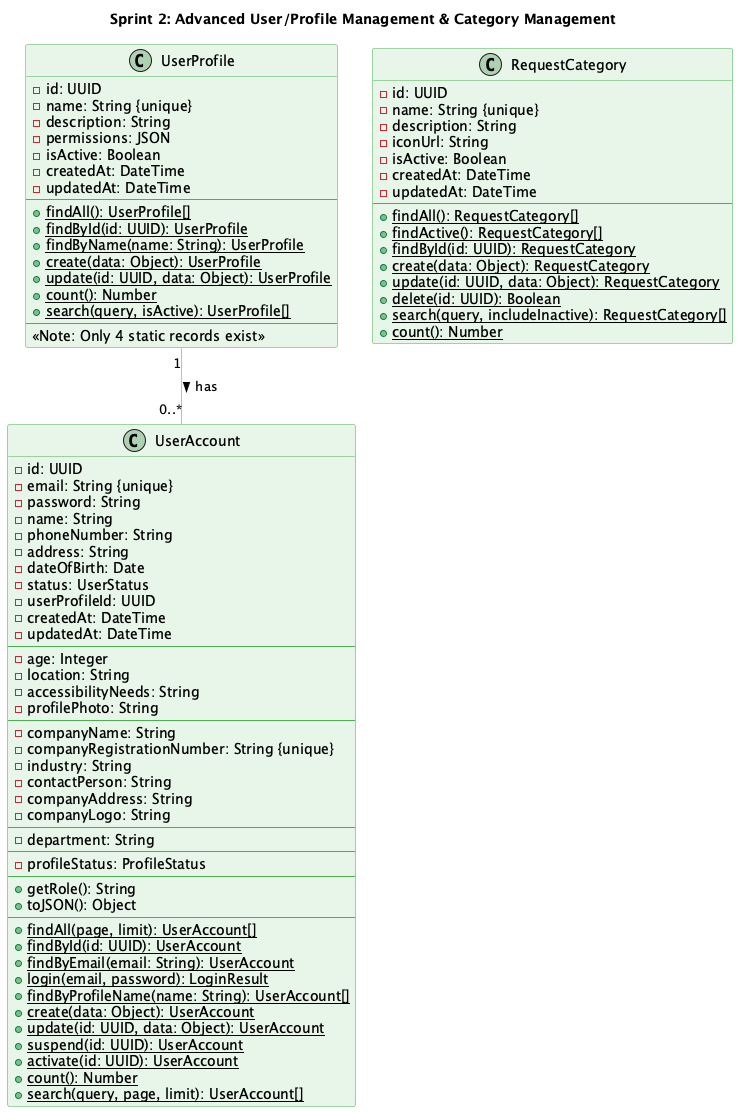

The diagram above was rendered by PlantUML. Its source (embedded in the PNG):
@startuml Sprint2_Class_Diagram

!define ENTITY_COLOR #E8F5E9
!define RELATION_COLOR #90CAF9

skinparam class {
    BackgroundColor ENTITY_COLOR
    BorderColor #4CAF50
    ArrowColor RELATION_COLOR
}


title Sprint 2: Advanced User/Profile Management & Category Management

' ====================
' ENUMS
' ====================



' ====================
' CORE ENTITIES (from Sprint 1)
' ====================

class UserAccount {
    - id: UUID
    - email: String {unique}
    - password: String
    - name: String
    - phoneNumber: String
    - address: String
    - dateOfBirth: Date
    - status: UserStatus
    - userProfileId: UUID
    - createdAt: DateTime
    - updatedAt: DateTime
    --
    ' PIN-specific fields
    - age: Integer
    - location: String
    - accessibilityNeeds: String
    - profilePhoto: String
    --
    ' CSR Rep-specific fields
    - companyName: String
    - companyRegistrationNumber: String {unique}
    - industry: String
    - contactPerson: String
    - companyAddress: String
    - companyLogo: String
    --
    ' Platform Manager-specific fields
    - department: String
    --
    - profileStatus: ProfileStatus
    --
    ' Instance methods (actually used)
    + getRole(): String
    + toJSON(): Object
    --
    ' Static CRUD methods
    {static} + findAll(page, limit): UserAccount[]
    {static} + findById(id: UUID): UserAccount
    {static} + findByEmail(email: String): UserAccount
    {static} + login(email, password): LoginResult
    {static} + findByProfileName(name: String): UserAccount[]
    {static} + create(data: Object): UserAccount
    {static} + update(id: UUID, data: Object): UserAccount
    {static} + suspend(id: UUID): UserAccount
    {static} + activate(id: UUID): UserAccount
    {static} + count(): Number
    {static} + search(query, page, limit): UserAccount[]
}

class UserProfile {
    - id: UUID
    - name: String {unique}
    - description: String
    - permissions: JSON
    - isActive: Boolean
    - createdAt: DateTime
    - updatedAt: DateTime
    --
    ' Static methods only (no instance methods used)
    {static} + findAll(): UserProfile[]
    {static} + findById(id: UUID): UserProfile
    {static} + findByName(name: String): UserProfile
    {static} + create(data: Object): UserProfile
    {static} + update(id: UUID, data: Object): UserProfile
    {static} + count(): Number
    {static} + search(query, isActive): UserProfile[]
    --
    <<Note: Only 4 static records exist>>
}

' ====================
' NEW IN SPRINT 2
' ====================

class RequestCategory {
    - id: UUID
    - name: String {unique}
    - description: String
    - iconUrl: String
    - isActive: Boolean
    - createdAt: DateTime
    - updatedAt: DateTime
    --
    ' Static methods only (no instance methods used)
    {static} + findAll(): RequestCategory[]
    {static} + findActive(): RequestCategory[]
    {static} + findById(id: UUID): RequestCategory
    {static} + create(data: Object): RequestCategory
    {static} + update(id: UUID, data: Object): RequestCategory
    {static} + delete(id: UUID): Boolean
    {static} + search(query, includeInactive): RequestCategory[]
    {static} + count(): Number
}

' ====================
' RELATIONSHIPS
' ====================

' UserProfile -> UserAccount (1:M)
UserProfile "1" -- "0..*" UserAccount : has >

' UserAccount Status

@enduml